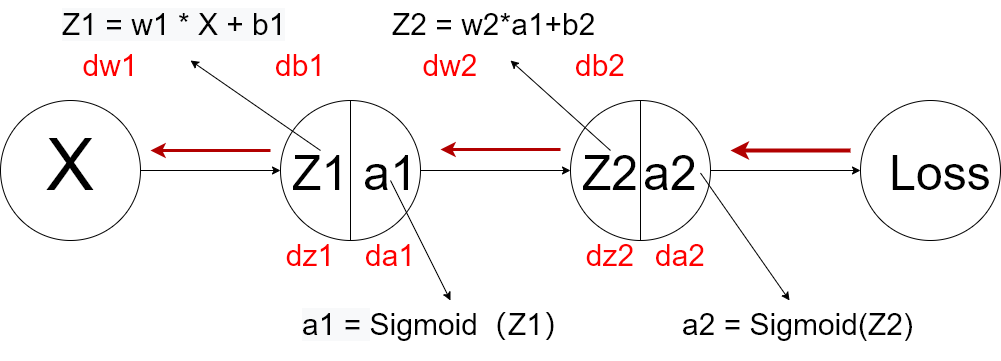

The diagram above was exported from draw.io. Its source (the exported page's mxGraphModel, read from the mxfile embedded in the PNG):
<mxGraphModel dx="1038" dy="621" grid="1" gridSize="10" guides="1" tooltips="1" connect="1" arrows="1" fold="1" page="1" pageScale="1" pageWidth="827" pageHeight="1169" math="0" shadow="0">
  <root>
    <mxCell id="0" />
    <mxCell id="1" parent="0" />
    <mxCell id="XCmyhjgtLvV2xC0jC206-1" value="" style="ellipse;whiteSpace=wrap;html=1;aspect=fixed;" vertex="1" parent="1">
      <mxGeometry x="70" y="140" width="140" height="140" as="geometry" />
    </mxCell>
    <mxCell id="XCmyhjgtLvV2xC0jC206-2" value="" style="ellipse;whiteSpace=wrap;html=1;aspect=fixed;" vertex="1" parent="1">
      <mxGeometry x="350" y="140" width="140" height="140" as="geometry" />
    </mxCell>
    <mxCell id="XCmyhjgtLvV2xC0jC206-3" value="" style="endArrow=none;html=1;rounded=0;entryX=0.5;entryY=0;entryDx=0;entryDy=0;exitX=0.5;exitY=1;exitDx=0;exitDy=0;" edge="1" parent="1" source="XCmyhjgtLvV2xC0jC206-2" target="XCmyhjgtLvV2xC0jC206-2">
      <mxGeometry width="50" height="50" relative="1" as="geometry">
        <mxPoint x="480" y="310" as="sourcePoint" />
        <mxPoint x="530" y="260" as="targetPoint" />
      </mxGeometry>
    </mxCell>
    <mxCell id="XCmyhjgtLvV2xC0jC206-4" value="" style="ellipse;whiteSpace=wrap;html=1;aspect=fixed;" vertex="1" parent="1">
      <mxGeometry x="640" y="140" width="140" height="140" as="geometry" />
    </mxCell>
    <mxCell id="XCmyhjgtLvV2xC0jC206-5" value="" style="endArrow=none;html=1;rounded=0;entryX=0.5;entryY=0;entryDx=0;entryDy=0;exitX=0.5;exitY=1;exitDx=0;exitDy=0;" edge="1" parent="1" source="XCmyhjgtLvV2xC0jC206-4" target="XCmyhjgtLvV2xC0jC206-4">
      <mxGeometry width="50" height="50" relative="1" as="geometry">
        <mxPoint x="1000" y="300" as="sourcePoint" />
        <mxPoint x="1050" y="250" as="targetPoint" />
      </mxGeometry>
    </mxCell>
    <mxCell id="XCmyhjgtLvV2xC0jC206-6" value="" style="endArrow=classic;html=1;rounded=0;exitX=1;exitY=0.5;exitDx=0;exitDy=0;entryX=0;entryY=0.5;entryDx=0;entryDy=0;" edge="1" parent="1" source="XCmyhjgtLvV2xC0jC206-1" target="XCmyhjgtLvV2xC0jC206-2">
      <mxGeometry width="50" height="50" relative="1" as="geometry">
        <mxPoint x="470" y="300" as="sourcePoint" />
        <mxPoint x="520" y="250" as="targetPoint" />
      </mxGeometry>
    </mxCell>
    <mxCell id="XCmyhjgtLvV2xC0jC206-7" value="" style="endArrow=classic;html=1;rounded=0;entryX=0;entryY=0.5;entryDx=0;entryDy=0;exitX=1;exitY=0.5;exitDx=0;exitDy=0;" edge="1" parent="1" source="XCmyhjgtLvV2xC0jC206-2" target="XCmyhjgtLvV2xC0jC206-4">
      <mxGeometry width="50" height="50" relative="1" as="geometry">
        <mxPoint x="470" y="300" as="sourcePoint" />
        <mxPoint x="520" y="250" as="targetPoint" />
      </mxGeometry>
    </mxCell>
    <mxCell id="XCmyhjgtLvV2xC0jC206-8" value="&lt;font style=&quot;font-size: 72px;&quot;&gt;X&lt;/font&gt;" style="text;html=1;strokeColor=none;fillColor=none;align=center;verticalAlign=middle;whiteSpace=wrap;rounded=0;" vertex="1" parent="1">
      <mxGeometry x="110" y="190" width="60" height="30" as="geometry" />
    </mxCell>
    <mxCell id="XCmyhjgtLvV2xC0jC206-9" value="&lt;font style=&quot;font-size: 48px;&quot;&gt;Z1&lt;/font&gt;" style="text;html=1;strokeColor=none;fillColor=none;align=center;verticalAlign=middle;whiteSpace=wrap;rounded=0;fontSize=72;" vertex="1" parent="1">
      <mxGeometry x="360" y="190" width="60" height="30" as="geometry" />
    </mxCell>
    <mxCell id="XCmyhjgtLvV2xC0jC206-10" value="&lt;font style=&quot;font-size: 48px;&quot;&gt;a1&lt;/font&gt;" style="text;html=1;strokeColor=none;fillColor=none;align=center;verticalAlign=middle;whiteSpace=wrap;rounded=0;fontSize=72;" vertex="1" parent="1">
      <mxGeometry x="430" y="190" width="60" height="30" as="geometry" />
    </mxCell>
    <mxCell id="XCmyhjgtLvV2xC0jC206-11" value="&lt;font style=&quot;font-size: 48px;&quot;&gt;a2&lt;/font&gt;" style="text;html=1;strokeColor=none;fillColor=none;align=center;verticalAlign=middle;whiteSpace=wrap;rounded=0;fontSize=72;" vertex="1" parent="1">
      <mxGeometry x="710" y="190" width="60" height="30" as="geometry" />
    </mxCell>
    <mxCell id="XCmyhjgtLvV2xC0jC206-12" value="&lt;font style=&quot;font-size: 48px;&quot;&gt;Z2&lt;/font&gt;" style="text;html=1;strokeColor=none;fillColor=none;align=center;verticalAlign=middle;whiteSpace=wrap;rounded=0;fontSize=72;" vertex="1" parent="1">
      <mxGeometry x="650" y="190" width="60" height="30" as="geometry" />
    </mxCell>
    <mxCell id="XCmyhjgtLvV2xC0jC206-13" value="&lt;span style=&quot;color: rgb(0, 0, 0); font-family: Helvetica; font-size: 30px; font-style: normal; font-variant-ligatures: normal; font-variant-caps: normal; font-weight: 400; letter-spacing: normal; orphans: 2; text-align: left; text-indent: 0px; text-transform: none; widows: 2; word-spacing: 0px; -webkit-text-stroke-width: 0px; background-color: rgb(248, 249, 250); text-decoration-thickness: initial; text-decoration-style: initial; text-decoration-color: initial; float: none; display: inline !important;&quot;&gt;Z1 = w1 * X + b1&lt;/span&gt;" style="text;whiteSpace=wrap;html=1;fontSize=30;fontColor=#000000;" vertex="1" parent="1">
      <mxGeometry x="130" y="40" width="260" height="60" as="geometry" />
    </mxCell>
    <mxCell id="XCmyhjgtLvV2xC0jC206-14" value="&lt;font style=&quot;color: rgb(0, 0, 0); font-family: Helvetica; font-style: normal; font-variant-ligatures: normal; font-variant-caps: normal; font-weight: 400; letter-spacing: normal; orphans: 2; text-align: left; text-indent: 0px; text-transform: none; widows: 2; word-spacing: 0px; -webkit-text-stroke-width: 0px; background-color: rgb(248, 249, 250); text-decoration-thickness: initial; text-decoration-style: initial; text-decoration-color: initial; font-size: 30px;&quot;&gt;a1 =&amp;nbsp;&lt;/font&gt;&lt;span style=&quot;color: rgb(0, 0, 0); font-style: normal; font-variant-ligatures: normal; font-variant-caps: normal; font-weight: 400; letter-spacing: normal; orphans: 2; text-align: left; text-indent: 0px; text-transform: none; widows: 2; word-spacing: 0px; -webkit-text-stroke-width: 0px; text-decoration-thickness: initial; text-decoration-style: initial; text-decoration-color: initial; font-family: Arial, sans-serif; background-color: rgb(255, 255, 255); font-size: 30px;&quot;&gt;&lt;font style=&quot;font-size: 30px;&quot;&gt;Sigmoid（Z1）&lt;/font&gt;&lt;/span&gt;" style="text;whiteSpace=wrap;html=1;fontSize=30;fontColor=#000000;" vertex="1" parent="1">
      <mxGeometry x="370" y="340" width="300" height="60" as="geometry" />
    </mxCell>
    <mxCell id="XCmyhjgtLvV2xC0jC206-15" value="&lt;span style=&quot;color: rgb(0, 0, 0); font-family: Arial, sans-serif; font-size: 30px; font-style: normal; font-variant-ligatures: normal; font-variant-caps: normal; font-weight: 400; letter-spacing: normal; orphans: 2; text-align: left; text-indent: 0px; text-transform: none; widows: 2; word-spacing: 0px; -webkit-text-stroke-width: 0px; background-color: rgb(255, 255, 255); text-decoration-thickness: initial; text-decoration-style: initial; text-decoration-color: initial; float: none; display: inline !important;&quot;&gt;Z2 = w2*a1+b2&lt;/span&gt;" style="text;whiteSpace=wrap;html=1;fontSize=30;fontColor=#000000;" vertex="1" parent="1">
      <mxGeometry x="460" y="40" width="240" height="60" as="geometry" />
    </mxCell>
    <mxCell id="XCmyhjgtLvV2xC0jC206-16" value="&lt;span style=&quot;color: rgb(0, 0, 0); font-family: Arial, sans-serif; font-size: 30px; font-style: normal; font-variant-ligatures: normal; font-variant-caps: normal; font-weight: 400; letter-spacing: normal; orphans: 2; text-align: left; text-indent: 0px; text-transform: none; widows: 2; word-spacing: 0px; -webkit-text-stroke-width: 0px; background-color: rgb(255, 255, 255); text-decoration-thickness: initial; text-decoration-style: initial; text-decoration-color: initial; float: none; display: inline !important;&quot;&gt;a2 = Sigmoid(Z2)&lt;/span&gt;" style="text;whiteSpace=wrap;html=1;fontSize=30;fontColor=#000000;" vertex="1" parent="1">
      <mxGeometry x="750" y="340" width="260" height="60" as="geometry" />
    </mxCell>
    <mxCell id="XCmyhjgtLvV2xC0jC206-17" value="" style="endArrow=classic;html=1;rounded=0;fontSize=30;fontColor=#000000;entryX=0.5;entryY=1;entryDx=0;entryDy=0;exitX=0.5;exitY=0;exitDx=0;exitDy=0;" edge="1" parent="1" source="XCmyhjgtLvV2xC0jC206-9" target="XCmyhjgtLvV2xC0jC206-13">
      <mxGeometry width="50" height="50" relative="1" as="geometry">
        <mxPoint x="460" y="360" as="sourcePoint" />
        <mxPoint x="510" y="310" as="targetPoint" />
      </mxGeometry>
    </mxCell>
    <mxCell id="XCmyhjgtLvV2xC0jC206-18" value="" style="endArrow=classic;html=1;rounded=0;fontSize=30;fontColor=#000000;entryX=0.5;entryY=0;entryDx=0;entryDy=0;" edge="1" parent="1" target="XCmyhjgtLvV2xC0jC206-14">
      <mxGeometry width="50" height="50" relative="1" as="geometry">
        <mxPoint x="460" y="220" as="sourcePoint" />
        <mxPoint x="510" y="310" as="targetPoint" />
      </mxGeometry>
    </mxCell>
    <mxCell id="XCmyhjgtLvV2xC0jC206-19" value="" style="endArrow=classic;html=1;rounded=0;fontSize=30;fontColor=#000000;entryX=0.5;entryY=1;entryDx=0;entryDy=0;exitX=0.5;exitY=0;exitDx=0;exitDy=0;" edge="1" parent="1" source="XCmyhjgtLvV2xC0jC206-12" target="XCmyhjgtLvV2xC0jC206-15">
      <mxGeometry width="50" height="50" relative="1" as="geometry">
        <mxPoint x="460" y="360" as="sourcePoint" />
        <mxPoint x="510" y="310" as="targetPoint" />
      </mxGeometry>
    </mxCell>
    <mxCell id="XCmyhjgtLvV2xC0jC206-20" value="" style="endArrow=classic;html=1;rounded=0;fontSize=30;fontColor=#000000;exitX=1;exitY=0.75;exitDx=0;exitDy=0;" edge="1" parent="1" source="XCmyhjgtLvV2xC0jC206-11" target="XCmyhjgtLvV2xC0jC206-16">
      <mxGeometry width="50" height="50" relative="1" as="geometry">
        <mxPoint x="710" y="330" as="sourcePoint" />
        <mxPoint x="840" y="270" as="targetPoint" />
      </mxGeometry>
    </mxCell>
    <mxCell id="XCmyhjgtLvV2xC0jC206-21" value="" style="ellipse;whiteSpace=wrap;html=1;aspect=fixed;" vertex="1" parent="1">
      <mxGeometry x="930" y="140" width="140" height="140" as="geometry" />
    </mxCell>
    <mxCell id="XCmyhjgtLvV2xC0jC206-22" value="" style="endArrow=classic;html=1;rounded=0;entryX=0;entryY=0.5;entryDx=0;entryDy=0;exitX=1;exitY=0.5;exitDx=0;exitDy=0;" edge="1" parent="1" source="XCmyhjgtLvV2xC0jC206-4" target="XCmyhjgtLvV2xC0jC206-21">
      <mxGeometry width="50" height="50" relative="1" as="geometry">
        <mxPoint x="880" y="100" as="sourcePoint" />
        <mxPoint x="930" y="50" as="targetPoint" />
      </mxGeometry>
    </mxCell>
    <mxCell id="XCmyhjgtLvV2xC0jC206-23" value="&lt;font style=&quot;font-size: 48px;&quot;&gt;Loss&lt;/font&gt;" style="text;html=1;strokeColor=none;fillColor=none;align=center;verticalAlign=middle;whiteSpace=wrap;rounded=0;fontSize=72;" vertex="1" parent="1">
      <mxGeometry x="980" y="190" width="60" height="30" as="geometry" />
    </mxCell>
    <mxCell id="XCmyhjgtLvV2xC0jC206-24" value="" style="endArrow=classic;html=1;rounded=0;fillColor=#e51400;strokeColor=#B20000;strokeWidth=4;" edge="1" parent="1">
      <mxGeometry width="50" height="50" relative="1" as="geometry">
        <mxPoint x="920" y="190" as="sourcePoint" />
        <mxPoint x="800" y="190" as="targetPoint" />
      </mxGeometry>
    </mxCell>
    <mxCell id="XCmyhjgtLvV2xC0jC206-26" value="" style="endArrow=classic;html=1;rounded=0;fillColor=#e51400;strokeColor=#B20000;strokeWidth=3;" edge="1" parent="1">
      <mxGeometry width="50" height="50" relative="1" as="geometry">
        <mxPoint x="340" y="190" as="sourcePoint" />
        <mxPoint x="220" y="190" as="targetPoint" />
      </mxGeometry>
    </mxCell>
    <mxCell id="XCmyhjgtLvV2xC0jC206-27" value="" style="endArrow=classic;html=1;rounded=0;fillColor=#e51400;strokeColor=#B20000;strokeWidth=3;" edge="1" parent="1">
      <mxGeometry width="50" height="50" relative="1" as="geometry">
        <mxPoint x="630" y="189" as="sourcePoint" />
        <mxPoint x="510" y="189" as="targetPoint" />
      </mxGeometry>
    </mxCell>
    <mxCell id="XCmyhjgtLvV2xC0jC206-28" value="&lt;font style=&quot;font-size: 30px;&quot; color=&quot;#ff0000&quot;&gt;da2&lt;/font&gt;" style="text;html=1;strokeColor=none;fillColor=none;align=center;verticalAlign=middle;whiteSpace=wrap;rounded=0;" vertex="1" parent="1">
      <mxGeometry x="720" y="280" width="60" height="30" as="geometry" />
    </mxCell>
    <mxCell id="XCmyhjgtLvV2xC0jC206-29" value="&lt;font style=&quot;font-size: 30px;&quot; color=&quot;#ff0000&quot;&gt;dz2&lt;/font&gt;" style="text;html=1;strokeColor=none;fillColor=none;align=center;verticalAlign=middle;whiteSpace=wrap;rounded=0;" vertex="1" parent="1">
      <mxGeometry x="650" y="280" width="60" height="30" as="geometry" />
    </mxCell>
    <mxCell id="XCmyhjgtLvV2xC0jC206-30" value="&lt;font style=&quot;font-size: 30px;&quot; color=&quot;#ff0000&quot;&gt;dw2&lt;/font&gt;" style="text;html=1;strokeColor=none;fillColor=none;align=center;verticalAlign=middle;whiteSpace=wrap;rounded=0;" vertex="1" parent="1">
      <mxGeometry x="490" y="90" width="60" height="30" as="geometry" />
    </mxCell>
    <mxCell id="XCmyhjgtLvV2xC0jC206-31" value="&lt;font style=&quot;font-size: 30px;&quot; color=&quot;#ff0000&quot;&gt;db2&lt;/font&gt;" style="text;html=1;strokeColor=none;fillColor=none;align=center;verticalAlign=middle;whiteSpace=wrap;rounded=0;" vertex="1" parent="1">
      <mxGeometry x="640" y="90" width="60" height="30" as="geometry" />
    </mxCell>
    <mxCell id="XCmyhjgtLvV2xC0jC206-32" value="&lt;font style=&quot;font-size: 30px;&quot; color=&quot;#ff0000&quot;&gt;dz1&lt;/font&gt;" style="text;html=1;strokeColor=none;fillColor=none;align=center;verticalAlign=middle;whiteSpace=wrap;rounded=0;" vertex="1" parent="1">
      <mxGeometry x="350" y="280" width="60" height="30" as="geometry" />
    </mxCell>
    <mxCell id="XCmyhjgtLvV2xC0jC206-33" value="&lt;font style=&quot;font-size: 30px;&quot; color=&quot;#ff0000&quot;&gt;da1&lt;/font&gt;" style="text;html=1;strokeColor=none;fillColor=none;align=center;verticalAlign=middle;whiteSpace=wrap;rounded=0;" vertex="1" parent="1">
      <mxGeometry x="430" y="280" width="60" height="30" as="geometry" />
    </mxCell>
    <mxCell id="XCmyhjgtLvV2xC0jC206-34" value="&lt;font style=&quot;font-size: 30px;&quot; color=&quot;#ff0000&quot;&gt;dw1&lt;/font&gt;" style="text;html=1;strokeColor=none;fillColor=none;align=center;verticalAlign=middle;whiteSpace=wrap;rounded=0;" vertex="1" parent="1">
      <mxGeometry x="150" y="90" width="60" height="30" as="geometry" />
    </mxCell>
    <mxCell id="XCmyhjgtLvV2xC0jC206-35" value="&lt;font style=&quot;font-size: 30px;&quot; color=&quot;#ff0000&quot;&gt;db1&lt;/font&gt;" style="text;html=1;strokeColor=none;fillColor=none;align=center;verticalAlign=middle;whiteSpace=wrap;rounded=0;" vertex="1" parent="1">
      <mxGeometry x="340" y="90" width="60" height="30" as="geometry" />
    </mxCell>
  </root>
</mxGraphModel>